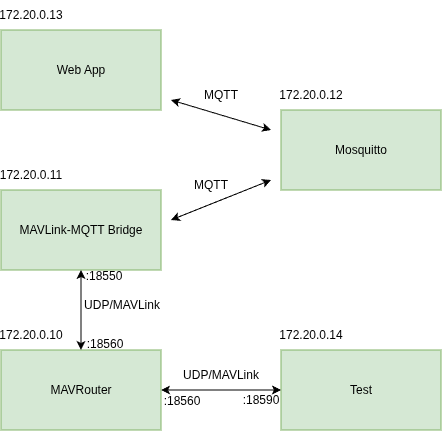

The diagram above was exported from draw.io. Its source (the exported page's mxGraphModel, read from the mxfile embedded in the PNG):
<mxGraphModel dx="950" dy="575" grid="1" gridSize="10" guides="1" tooltips="1" connect="1" arrows="1" fold="1" page="1" pageScale="1" pageWidth="850" pageHeight="1100" math="0" shadow="0">
  <root>
    <mxCell id="0" />
    <mxCell id="1" parent="0" />
    <mxCell id="pJ0SX3ea5vHPSB80KRSB-4" parent="1" style="rounded=0;whiteSpace=wrap;html=1;fillColor=#d5e8d4;strokeColor=#82b366;" value="Web App" vertex="1">
      <mxGeometry height="80" width="160" x="320" y="40" as="geometry" />
    </mxCell>
    <mxCell id="pJ0SX3ea5vHPSB80KRSB-5" parent="1" style="rounded=0;whiteSpace=wrap;html=1;fillColor=#d5e8d4;strokeColor=#82b366;" value="MAVLink-MQTT Bridge" vertex="1">
      <mxGeometry height="80" width="160" x="320" y="200" as="geometry" />
    </mxCell>
    <mxCell id="pJ0SX3ea5vHPSB80KRSB-7" parent="1" style="text;html=1;whiteSpace=wrap;strokeColor=none;fillColor=none;align=center;verticalAlign=middle;rounded=0;" value="172.20.0.13" vertex="1">
      <mxGeometry height="30" width="60" x="320" y="10" as="geometry" />
    </mxCell>
    <mxCell id="pJ0SX3ea5vHPSB80KRSB-8" parent="1" style="text;html=1;whiteSpace=wrap;strokeColor=none;fillColor=none;align=center;verticalAlign=middle;rounded=0;" value="172.20.0.11" vertex="1">
      <mxGeometry height="30" width="60" x="320" y="170" as="geometry" />
    </mxCell>
    <mxCell id="pJ0SX3ea5vHPSB80KRSB-9" parent="1" style="text;html=1;whiteSpace=wrap;strokeColor=none;fillColor=none;align=center;verticalAlign=middle;rounded=0;" value="MQTT" vertex="1">
      <mxGeometry height="30" width="60" x="500" y="180" as="geometry" />
    </mxCell>
    <mxCell id="pJ0SX3ea5vHPSB80KRSB-11" edge="1" parent="1" style="endArrow=classic;startArrow=classic;html=1;rounded=0;exitX=0.5;exitY=0;exitDx=0;exitDy=0;" value="">
      <mxGeometry height="50" relative="1" width="50" as="geometry">
        <mxPoint x="490" y="230" as="sourcePoint" />
        <mxPoint x="590" y="190" as="targetPoint" />
      </mxGeometry>
    </mxCell>
    <mxCell id="pJ0SX3ea5vHPSB80KRSB-12" parent="1" style="rounded=0;whiteSpace=wrap;html=1;fillColor=#d5e8d4;strokeColor=#82b366;" value="MAVRouter" vertex="1">
      <mxGeometry height="80" width="160" x="320" y="360" as="geometry" />
    </mxCell>
    <mxCell id="pJ0SX3ea5vHPSB80KRSB-13" parent="1" style="text;html=1;whiteSpace=wrap;strokeColor=none;fillColor=none;align=center;verticalAlign=middle;rounded=0;" value="172.20.0.10" vertex="1">
      <mxGeometry height="30" width="60" x="320" y="330" as="geometry" />
    </mxCell>
    <mxCell id="pJ0SX3ea5vHPSB80KRSB-14" parent="1" style="rounded=0;whiteSpace=wrap;html=1;fillColor=#d5e8d4;strokeColor=#82b366;" value="Mosquitto" vertex="1">
      <mxGeometry height="80" width="160" x="600" y="120" as="geometry" />
    </mxCell>
    <mxCell id="pJ0SX3ea5vHPSB80KRSB-16" edge="1" parent="1" style="endArrow=classic;startArrow=classic;html=1;rounded=0;exitX=0.5;exitY=0;exitDx=0;exitDy=0;" value="">
      <mxGeometry height="50" relative="1" width="50" as="geometry">
        <mxPoint x="490" y="110" as="sourcePoint" />
        <mxPoint x="590" y="140" as="targetPoint" />
      </mxGeometry>
    </mxCell>
    <mxCell id="pJ0SX3ea5vHPSB80KRSB-18" parent="1" style="text;html=1;whiteSpace=wrap;strokeColor=none;fillColor=none;align=center;verticalAlign=middle;rounded=0;" value="MQTT" vertex="1">
      <mxGeometry height="30" width="60" x="510" y="90" as="geometry" />
    </mxCell>
    <mxCell id="pJ0SX3ea5vHPSB80KRSB-19" parent="1" style="rounded=0;whiteSpace=wrap;html=1;fillColor=#d5e8d4;strokeColor=#82b366;" value="Test" vertex="1">
      <mxGeometry height="80" width="160" x="600" y="360" as="geometry" />
    </mxCell>
    <mxCell id="pJ0SX3ea5vHPSB80KRSB-20" edge="1" parent="1" source="pJ0SX3ea5vHPSB80KRSB-12" style="endArrow=classic;startArrow=classic;html=1;rounded=0;exitX=1;exitY=0.5;exitDx=0;exitDy=0;" value="">
      <mxGeometry height="50" relative="1" width="50" as="geometry">
        <mxPoint x="490" y="400" as="sourcePoint" />
        <mxPoint x="600" y="400" as="targetPoint" />
      </mxGeometry>
    </mxCell>
    <mxCell id="pJ0SX3ea5vHPSB80KRSB-21" edge="1" parent="1" style="endArrow=classic;startArrow=classic;html=1;rounded=0;entryX=0.5;entryY=1;entryDx=0;entryDy=0;" target="pJ0SX3ea5vHPSB80KRSB-5" value="">
      <mxGeometry height="50" relative="1" width="50" as="geometry">
        <Array as="points">
          <mxPoint x="399.95" y="360" />
        </Array>
        <mxPoint x="399.95" y="360" as="sourcePoint" />
        <mxPoint x="399.95" y="290.0000000000001" as="targetPoint" />
      </mxGeometry>
    </mxCell>
    <mxCell id="pJ0SX3ea5vHPSB80KRSB-23" parent="1" style="text;html=1;whiteSpace=wrap;strokeColor=none;fillColor=none;align=center;verticalAlign=middle;rounded=0;" value="UDP/MAVLink" vertex="1">
      <mxGeometry height="30" width="60" x="411" y="300" as="geometry" />
    </mxCell>
    <mxCell id="pJ0SX3ea5vHPSB80KRSB-24" parent="1" style="text;html=1;whiteSpace=wrap;strokeColor=none;fillColor=none;align=center;verticalAlign=middle;rounded=0;" value="UDP/MAVLink" vertex="1">
      <mxGeometry height="30" width="60" x="510" y="370" as="geometry" />
    </mxCell>
    <mxCell id="pJ0SX3ea5vHPSB80KRSB-25" parent="1" style="text;html=1;whiteSpace=wrap;strokeColor=none;fillColor=none;align=center;verticalAlign=middle;rounded=0;" value="&amp;nbsp;&amp;nbsp; " vertex="1">
      <mxGeometry height="30" width="60" x="600" y="330" as="geometry" />
    </mxCell>
    <mxCell id="pJ0SX3ea5vHPSB80KRSB-26" parent="1" style="text;html=1;whiteSpace=wrap;strokeColor=none;fillColor=none;align=center;verticalAlign=middle;rounded=0;" value="172.20.0.14" vertex="1">
      <mxGeometry height="30" width="60" x="600" y="330" as="geometry" />
    </mxCell>
    <mxCell id="pJ0SX3ea5vHPSB80KRSB-27" parent="1" style="text;html=1;whiteSpace=wrap;strokeColor=none;fillColor=none;align=center;verticalAlign=middle;rounded=0;" value="172.20.0.12" vertex="1">
      <mxGeometry height="30" width="60" x="600" y="90" as="geometry" />
    </mxCell>
    <mxCell id="pJ0SX3ea5vHPSB80KRSB-33" parent="1" style="text;html=1;whiteSpace=wrap;strokeColor=none;fillColor=none;align=center;verticalAlign=middle;rounded=0;" value=":18550" vertex="1">
      <mxGeometry height="30" width="60" x="393" y="271" as="geometry" />
    </mxCell>
    <mxCell id="pJ0SX3ea5vHPSB80KRSB-34" parent="1" style="text;html=1;whiteSpace=wrap;strokeColor=none;fillColor=none;align=center;verticalAlign=middle;rounded=0;" value=":18560" vertex="1">
      <mxGeometry height="30" width="60" x="394" y="339" as="geometry" />
    </mxCell>
    <mxCell id="pJ0SX3ea5vHPSB80KRSB-35" parent="1" style="text;html=1;whiteSpace=wrap;strokeColor=none;fillColor=none;align=center;verticalAlign=middle;rounded=0;" value=":18560" vertex="1">
      <mxGeometry height="30" width="60" x="471" y="396" as="geometry" />
    </mxCell>
    <mxCell id="pJ0SX3ea5vHPSB80KRSB-36" parent="1" style="text;html=1;whiteSpace=wrap;strokeColor=none;fillColor=none;align=center;verticalAlign=middle;rounded=0;" value=":18590" vertex="1">
      <mxGeometry height="30" width="60" x="550" y="395" as="geometry" />
    </mxCell>
  </root>
</mxGraphModel>